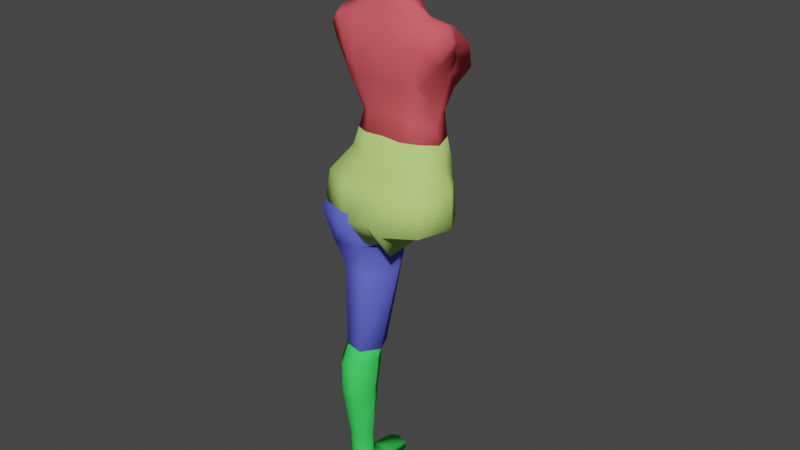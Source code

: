 # Source: human.blend  (saved by Blender 2.90.8; exported with 4.5.12 LTS)
import bpy
from mathutils import Matrix  # noqa: F401  (used for matrix-valued properties, if any)

bpy.ops.wm.read_factory_settings(use_empty=True)
scene = bpy.context.scene
scene.name = 'Scene'

# ---- collections
col_collection = bpy.data.collections.new('Collection'); scene.collection.children.link(col_collection)

# ---- materials (node trees are filled in below, after node groups)
mat_material_003 = bpy.data.materials.new('Material.003')
mat_material_003.alpha_threshold = 0.0
mat_material_003.use_transparent_shadow = False
mat_material_003.diffuse_color = (0.133, 0.1535, 0.8, 1.0)
mat_material_003.roughness = 0.5
mat_material_003.specular_intensity = 0.0
mat_material_003.line_color = (0.0, 0.0, 0.0, 1.0)
mat_material_001 = bpy.data.materials.new('Material.001')
mat_material_001.alpha_threshold = 0.0
mat_material_001.use_transparent_shadow = False
mat_material_001.diffuse_color = (0.8, 0.1074, 0.1301, 1.0)
mat_material_001.roughness = 0.5
mat_material_001.specular_intensity = 0.0
mat_material_001.line_color = (0.0, 0.0, 0.0, 1.0)
mat_material_004 = bpy.data.materials.new('Material.004')
mat_material_004.alpha_threshold = 0.0
mat_material_004.use_transparent_shadow = False
mat_material_004.diffuse_color = (0.0601, 0.8, 0.1203, 1.0)
mat_material_004.roughness = 0.5
mat_material_004.specular_intensity = 0.0
mat_material_004.line_color = (0.0, 0.0, 0.0, 1.0)
mat_material_002 = bpy.data.materials.new('Material.002')
mat_material_002.alpha_threshold = 0.0
mat_material_002.use_transparent_shadow = False
mat_material_002.diffuse_color = (0.5159, 0.8, 0.2073, 1.0)
mat_material_002.roughness = 0.5
mat_material_002.specular_intensity = 0.0
mat_material_002.line_color = (0.0, 0.0, 0.0, 1.0)

# ---- material node trees

# ---- world
world_world = bpy.data.worlds.new('World'); scene.world = world_world
world_world.use_nodes = True; world_world.node_tree.nodes.clear()
_N = world_world.node_tree.nodes; _L = world_world.node_tree.links
n0 = _N.new('ShaderNodeOutputWorld'); n0.name = 'World Output'; n0.location = (300, 300)
n1 = _N.new('ShaderNodeBackground'); n1.name = 'Background'; n1.location = (10, 300)
n1.inputs[0].default_value = (0.05088, 0.05088, 0.05088, 1.0)
_L.new(n1.outputs[0], n0.inputs[0])
n0.is_active_output = True
world_world.color = (0.05088, 0.05088, 0.05088)
world_world.use_sun_shadow = False
world_world.sun_shadow_jitter_overblur = 0.0

# ---- meshes
me_1_upper_leg = bpy.data.meshes.new('1-upper-leg')
me_1_upper_leg.from_pydata([(0.08732, 0.1069, 0.03575), (-0.06691, -0.01439, -0.1109), (-0.04359, -0.006491, 0.0958), (0.1072, 0.07867, 0.0305), (0.05025, 0.003765, 0.1295), (0.1025, 0.01101, 0.1213), (0.1008, -0.01968, -0.105), (-0.04412, 0.09104, -0.08837), (-0.04262, 0.07984, 0.1062), (-0.1119, 0.08343, 0.01762), (0.07446, 0.07851, 0.1126), (0.1041, 0.07097, 0.1059), (0.1009, 0.05853, -0.06126), (-0.1105, -0.0194, 0.004325), (0.06423, 0.468, -0.009066), (0.03629, -0.008093, -0.1517), (0.05558, 0.09065, -0.08513), (0.1016, 0.1934, 0.032), (-0.02061, 0.1801, -0.06546), (-0.026, 0.201, 0.09154), (-0.08995, 0.1849, 0.0219), (0.04931, 0.2052, 0.112), (0.06961, 0.18, -0.08192), (-0.02329, 0.4545, -0.06529), (-0.02843, 0.4803, 0.04505), (-0.06586, 0.4606, -0.01638), (0.02582, 0.4847, 0.06132), (0.04074, 0.4536, -0.08074), (0.002204, 0.5027, -0.02248), (0.002204, 0.5027, -0.02248), (0.002204, 0.5027, -0.02248), (0.002204, 0.5027, -0.02248), (0.002204, 0.5027, -0.02248), (0.002204, 0.5027, -0.02248), (0.09728, -0.1052, -0.09965), (-0.0476, -0.1096, -0.08054), (-0.02902, -0.09907, 0.0909), (0.09786, -0.08041, 0.1276), (0.03954, -0.09366, 0.1177), (-0.06168, -0.1123, 0.009505), (0.03253, -0.1088, -0.1095), (0.1007, -0.09738, 0.01506), (0.02989, -0.1159, 0.006751), (0.11, -0.0004441, 0.0119)], [], [(4, 5, 11, 10), (38, 37, 5, 4), (15, 1, 7, 16), (9, 7, 1, 13), (11, 3, 0, 10), (0, 16, 22, 17), (8, 9, 13, 2), (17, 21, 10, 0), (10, 8, 2, 4), (3, 12, 16, 0), (16, 12, 6, 15), (40, 35, 1, 15), (14, 26, 21, 17), (26, 24, 19, 21), (21, 19, 8, 10), (9, 8, 19, 20), (16, 7, 18, 22), (20, 18, 7, 9), (22, 18, 23, 27), (20, 19, 24, 25), (25, 23, 18, 20), (17, 22, 27, 14), (26, 14, 33, 29), (23, 25, 30, 32), (25, 24, 31, 30), (24, 26, 29, 31), (27, 23, 32, 28), (14, 27, 28, 33), (15, 6, 34, 40), (4, 2, 36, 38), (2, 13, 39, 36), (13, 1, 35, 39), (42, 41, 37, 38), (43, 41, 34, 6), (5, 37, 41, 43), (40, 34, 41, 42), (40, 42, 39, 35), (38, 36, 39, 42), (5, 43, 3, 11), (6, 12, 3, 43)])
me_1_upper_leg.polygons.foreach_set('use_smooth', [True] * 40)
me_1_upper_leg.materials.append(mat_material_003)
me_1_upper_leg.use_remesh_preserve_volume = False
me_1_upper_leg.use_remesh_preserve_attributes = False
me_1_upper_leg.use_mirror_vertex_groups = False
me_1_upper_leg.update()
me_3_torso_high = bpy.data.meshes.new('3-torso-high')
me_3_torso_high.from_pydata([(-0.09848, 0.1433, 0.1125), (-0.07758, 0.05275, 0.3308), (-0.08242, -0.07028, 0.204), (-0.06006, 0.1448, 0.07236), (0.0, 0.1687, 0.08035), (-0.09497, 0.09825, 0.04636), (-0.1168, -0.05342, 0.1714), (-0.1234, 0.08287, 0.1428), (-0.1509, -0.05558, 0.3249), (-0.161, 0.04817, 0.3207), (-0.1154, -0.06225, 0.215), (-0.126, 0.09029, 0.1728), (-0.07302, -0.06483, 0.1636), (-0.1306, -0.06181, 0.2804), (-0.1448, 0.07279, 0.2368), (-0.1349, -0.002656, 0.3452), (-0.115, 0.03971, 0.02385), (-0.09209, -0.01793, 0.0508), (0.0, 0.1948, 0.2487), (0.0, -0.06923, 0.2807), (0.0, 0.2248, 0.1608), (0.0, -0.0707, 0.2039), (0.0, -0.04372, 0.3889), (0.0, 0.06964, 0.3753), (-0.05228, -0.02626, 0.3909), (-0.05264, 0.04945, 0.3794), (0.0, 0.08556, 0.3295), (0.0, -0.06045, 0.3312), (0.0, 0.1709, 0.1147), (0.0, -0.06596, 0.161), (-0.06021, -0.03834, 0.06501), (-0.1095, -0.04519, 0.3331), (-0.1225, 0.1857, 0.1658), (-0.127, 0.1678, 0.2382), (-0.05973, 0.005811, 0.3854), (-0.08532, -0.07272, 0.271), (-0.1773, 0.003275, 0.3335), (-0.1172, 0.007677, 0.1167), (0.0, -0.04112, 0.0701), (0.0, -0.03063, 0.4436), (0.0, 0.07353, 0.4177), (-0.03966, -0.01725, 0.4557), (-0.04638, 0.05566, 0.4332), (0.0, -0.07373, 0.5361), (-0.05552, 0.01338, 0.4531), (-0.1202, -0.04276, 0.169), (-0.1309, 0.05307, 0.1613), (-0.1851, -0.03655, 0.2871), (-0.1898, 0.03076, 0.2839), (-0.1349, -0.04964, 0.2023), (-0.1451, 0.06207, 0.1982), (-0.1607, -0.04774, 0.2493), (-0.1677, 0.05283, 0.2466), (-0.2, -0.0006358, 0.2942), (-0.1236, 0.004331, 0.1415), (0.0, -0.05933, 0.4943), (-0.07285, 0.0525, 0.6094), (-0.05843, -0.02741, 0.4952), (-0.06028, 0.05313, 0.4682), (-0.04775, 0.1026, 0.6129), (-0.06563, 0.01517, 0.4852), (0.0, 0.1203, 0.4204), (-0.02564, 0.1013, 0.4255), (0.0, 0.1269, 0.4374), (-0.03777, 0.1108, 0.4447), (-0.05891, -0.03883, 0.537), (-0.07962, 0.06085, 0.5463), (-0.07783, 0.008158, 0.5509), (0.0, 0.1387, 0.5313), (-0.05247, 0.116, 0.5357), (0.0, -0.02456, 0.6398), (0.0, 0.06669, 0.6489), (-0.04145, -0.003491, 0.6418), (-0.04145, 0.04132, 0.6466), (0.0, 0.02861, 0.6448), (-0.04145, 0.01881, 0.6439), (0.0, 0.08498, 0.643), (-0.04145, 0.07329, 0.6426), (0.0, 0.1204, 0.6192), (0.0, -0.05432, 0.6128), (-0.06179, -0.0257, 0.6152), (-0.06933, 0.01364, 0.6185), (-0.1559, 0.001357, 0.2226), (-0.06711, 0.1428, -0.006873), (-0.1087, 0.1021, -0.01695), (-0.1328, 0.03644, -0.01813), (-0.1075, -0.02397, -0.003888), (-0.06278, -0.04801, -0.0009196), (0.0, -0.04999, 0.003706), (0.0, 0.16, -0.005053), (-0.04376, 0.02733, -0.04942), (0.0, 0.02733, -0.04942)], [], [(83, 3, 4, 89), (14, 11, 50, 52), (13, 8, 47, 51), (31, 8, 13, 35), (51, 49, 10, 13), (21, 2, 12, 29), (84, 5, 3, 83), (85, 16, 5, 84), (25, 23, 26, 1), (24, 22, 39, 41), (14, 33, 32, 11), (24, 34, 15, 31), (9, 36, 15, 1), (34, 24, 41, 44), (37, 6, 45, 54), (53, 47, 8, 36), (11, 7, 46, 50), (86, 17, 16, 85), (87, 30, 17, 86), (35, 13, 10, 2), (32, 20, 28, 0), (33, 18, 20, 32), (88, 38, 30, 87), (31, 27, 22, 24), (19, 35, 2, 21), (36, 8, 31, 15), (34, 25, 1, 15), (2, 10, 6, 12), (38, 29, 12, 30), (30, 12, 6, 17), (27, 31, 35, 19), (17, 6, 37, 16), (11, 32, 0, 7), (16, 37, 7, 5), (1, 26, 18, 33), (9, 1, 33, 14), (5, 7, 0, 3), (44, 41, 57, 60), (60, 58, 42, 44), (42, 40, 23, 25), (44, 42, 25, 34), (3, 0, 28, 4), (52, 48, 9, 14), (36, 9, 48, 53), (49, 45, 6, 10), (54, 46, 7, 37), (67, 66, 58, 60), (64, 58, 66, 69), (41, 39, 55, 57), (69, 68, 63, 64), (64, 63, 61, 62), (64, 62, 42, 58), (62, 61, 40, 42), (81, 56, 66, 67), (80, 79, 70, 72), (59, 56, 73, 77), (60, 57, 65, 67), (57, 55, 43, 65), (75, 72, 70, 74), (73, 75, 74, 71), (73, 71, 76, 77), (59, 78, 68, 69), (81, 80, 72, 75), (75, 73, 56, 81), (65, 43, 79, 80), (69, 66, 56, 59), (77, 76, 78, 59), (67, 65, 80, 81), (46, 54, 82), (52, 50, 82), (51, 47, 82), (53, 48, 82), (47, 53, 82), (48, 52, 82), (45, 49, 82), (54, 45, 82), (49, 51, 82), (50, 46, 82), (87, 86, 90), (84, 83, 90), (86, 85, 90), (88, 87, 90, 91), (83, 89, 91, 90), (85, 84, 90)])
me_3_torso_high.polygons.foreach_set('use_smooth', [True] * 84)
me_3_torso_high.materials.append(mat_material_001)
me_3_torso_high.use_remesh_preserve_volume = False
me_3_torso_high.use_remesh_preserve_attributes = False
me_3_torso_high.use_mirror_vertex_groups = False
me_3_torso_high.update()
me_2_leg = bpy.data.meshes.new('2-leg')
me_2_leg.from_pydata([(0.05817, 0.003576, -0.003378), (-0.02426, -0.009185, -0.05633), (-0.02431, 0.01698, 0.03999), (-0.06436, -0.003379, -0.01027), (0.01898, 0.02059, 0.05435), (0.03604, -0.01005, -0.07088), (0.05659, 0.04174, -0.01922), (-0.02691, 0.02881, -0.07285), (-0.03181, 0.04974, 0.02488), (-0.06752, 0.0347, -0.0262), (0.01994, 0.05396, 0.04041), (0.03418, 0.02794, -0.08759), (0.06039, 0.08197, -0.03023), (-0.03064, 0.06787, -0.08871), (-0.03599, 0.09133, 0.01961), (-0.07493, 0.07428, -0.03784), (0.02044, 0.09593, 0.03654), (0.03596, 0.06692, -0.1048), (0.05199, 0.1569, -0.03313), (-0.02843, 0.1486, -0.09098), (-0.03315, 0.1615, 0.00971), (-0.06755, 0.1507, -0.04103), (0.0167, 0.1644, 0.02648), (0.03041, 0.1489, -0.1067), (0.05294, 0.1864, -0.0326), (-0.03028, 0.1749, -0.08638), (-0.03517, 0.1933, 0.007289), (-0.07076, 0.1795, -0.03974), (0.01642, 0.1971, 0.02287), (0.0306, 0.1744, -0.1011), (0.02658, 0.4678, -0.01155), (-0.02685, 0.4541, -0.04796), (-0.03799, 0.4285, 0.01171), (-0.05469, 0.475, -0.0268), (-0.007746, 0.4289, 0.02734), (0.01254, 0.4556, -0.05025), (0.03349, 0.5408, -0.03268), (-0.02339, 0.5137, -0.06667), (-0.03918, 0.5407, 0.02233), (-0.04895, 0.5408, -0.05278), (-0.008464, 0.5407, 0.03822), (0.01661, 0.5153, -0.06899), (-0.02903, 0.3399, -0.05525), (-0.05912, 0.3398, -0.02576), (0.01623, 0.3406, -0.06449), (0.03284, 0.3443, -0.02086), (-0.03266, 0.3465, 0.004555), (0.005686, 0.3481, 0.01455), (0.01076, 0.4873, 0.07833), (-0.04616, 0.4712, 0.0682), (-0.06546, 0.5052, 0.05568), (-0.01415, 0.4715, 0.07389), (0.01228, 0.5407, 0.07862), (-0.04549, 0.5407, 0.06834), (-0.06513, 0.5407, 0.06485), (-0.01298, 0.5407, 0.07413), (-0.001953, 0.5167, 0.1878), (-0.07047, 0.5167, 0.1888), (-0.09081, 0.5355, 0.1514), (-0.04113, 0.5126, 0.1978), (-0.0007247, 0.5407, 0.1881), (-0.07025, 0.5407, 0.1888), (-0.09099, 0.5407, 0.1514), (-0.04032, 0.5407, 0.198), (-0.000253, -0.02288, 0.003706), (-0.000253, -0.02288, 0.003706), (-0.000253, -0.02288, 0.003706), (-0.000253, -0.02288, 0.003706), (-0.000253, -0.02288, 0.003706), (-0.000253, -0.02288, 0.003706)], [], [(9, 7, 1, 3), (3, 2, 8, 9), (11, 7, 13, 17), (12, 16, 10, 6), (0, 5, 11, 6), (10, 8, 2, 4), (6, 10, 4, 0), (5, 1, 7, 11), (21, 19, 13, 15), (15, 14, 20, 21), (9, 8, 14, 15), (15, 13, 7, 9), (6, 11, 17, 12), (16, 14, 8, 10), (23, 19, 25, 29), (24, 28, 22, 18), (12, 17, 23, 18), (22, 20, 14, 16), (18, 22, 16, 12), (17, 13, 19, 23), (45, 44, 35, 30), (43, 42, 25, 27), (21, 20, 26, 27), (27, 25, 19, 21), (18, 23, 29, 24), (28, 26, 20, 22), (35, 31, 37, 41), (40, 38, 53, 55), (47, 46, 26, 28), (45, 47, 28, 24), (44, 42, 31, 35), (43, 46, 32, 33), (40, 36, 39, 38), (36, 41, 37, 39), (48, 51, 34, 30), (39, 37, 31, 33), (30, 35, 41, 36), (30, 36, 52, 48), (24, 29, 44, 45), (33, 31, 42, 43), (34, 32, 46, 47), (30, 34, 47, 45), (29, 25, 42, 44), (27, 26, 46, 43), (54, 50, 58, 62), (55, 53, 61, 63), (59, 57, 49, 51), (33, 32, 49, 50), (36, 40, 55, 52), (39, 33, 50, 54), (51, 49, 32, 34), (54, 53, 38, 39), (60, 63, 59, 56), (58, 57, 61, 62), (63, 61, 57, 59), (56, 59, 51, 48), (52, 55, 63, 60), (50, 49, 57, 58), (62, 61, 53, 54), (48, 52, 60, 56), (2, 3, 66, 67), (4, 2, 67, 65), (1, 5, 64, 68), (5, 0, 69, 64), (0, 4, 65, 69), (3, 1, 68, 66)])
me_2_leg.polygons.foreach_set('use_smooth', [True] * 66)
me_2_leg.materials.append(mat_material_004)
me_2_leg.use_remesh_preserve_volume = False
me_2_leg.use_remesh_preserve_attributes = False
me_2_leg.use_mirror_vertex_groups = False
me_2_leg.update()
me_0_torso_low = bpy.data.meshes.new('0-torso-low')
me_0_torso_low.from_pydata([(-0.1229, -0.03001, 0.2014), (-0.1224, 0.106, 0.1797), (-0.06536, -0.05768, 0.1932), (-0.01852, 0.06115, -0.103), (-0.07417, 0.1408, 0.1739), (-4.933e-08, 0.1514, 0.1695), (1.918e-08, -0.05885, 0.1973), (-0.1722, -0.1042, 0.02208), (-0.1508, 0.09218, 0.01404), (-2.206e-08, 0.0677, -0.1056), (-0.06095, 0.1226, -0.002661), (-4.591e-08, 0.1409, -0.02614), (4.168e-08, -0.1279, 0.02221), (-0.03331, 0.1111, -0.07556), (-3.734e-08, 0.1146, -0.07521), (2.09e-08, -0.06414, -0.06228), (-0.206, 0.00283, 0.02313), (-0.1506, 0.03316, 0.1999), (-0.07395, -0.14, 0.009376), (-0.04934, -0.07778, -0.08355), (3.881e-08, -0.1191, 0.125), (-0.1663, -0.08491, 0.1304), (-0.1381, 0.09934, 0.1176), (-5.082e-08, 0.156, 0.09711), (-0.07282, 0.1383, 0.1059), (-0.1935, 0.01348, 0.1291), (-0.0763, -0.1308, 0.1231), (-0.07176, -0.006223, -0.002665), (-0.06711, 0.1428, 0.2531), (-0.1087, 0.1021, 0.243), (-0.1328, 0.03644, 0.2419), (-0.1075, -0.02397, 0.2561), (-0.06278, -0.04801, 0.2591), (0.0, -0.04999, 0.2637), (0.0, 0.16, 0.2549), (0.0, 0.04406, 0.2521)], [], [(25, 21, 0, 17), (10, 11, 14, 13), (24, 23, 11, 10), (14, 9, 3, 13), (22, 25, 17, 1), (24, 22, 1, 4), (9, 15, 19, 3), (19, 15, 12, 18), (26, 21, 7, 18), (26, 20, 6, 2), (18, 12, 20, 26), (2, 0, 21, 26), (10, 8, 22, 24), (8, 16, 25, 22), (4, 5, 23, 24), (16, 7, 21, 25), (16, 8, 10, 27), (7, 16, 27, 18), (10, 13, 3, 27), (19, 18, 27, 3), (6, 33, 32, 2), (2, 32, 31, 0), (0, 31, 30, 17), (17, 30, 29, 1), (1, 29, 28, 4), (4, 28, 34, 5), (34, 28, 35), (29, 30, 35), (31, 32, 35), (28, 29, 35), (30, 31, 35), (32, 33, 35)])
me_0_torso_low.polygons.foreach_set('use_smooth', [True] * 32)
me_0_torso_low.materials.append(mat_material_002)
me_0_torso_low.use_remesh_preserve_volume = False
me_0_torso_low.use_remesh_preserve_attributes = False
me_0_torso_low.use_mirror_vertex_groups = False
me_0_torso_low.update()

# ---- objects
ob_1_upper_leg = bpy.data.objects.new('1-upper-leg', me_1_upper_leg)
ob_3_torso_high = bpy.data.objects.new('3-torso-high', me_3_torso_high)
ob_2_leg = bpy.data.objects.new('2-leg', me_2_leg)
ob_0_torso_low = bpy.data.objects.new('0-torso-low', me_0_torso_low)

# ---- transforms, parenting, visibility, modifiers, constraints
ob_1_upper_leg.location = (-0.11, -9.617e-09, 1.001)
ob_1_upper_leg.rotation_euler = (-1.571, 2.22e-16, -2.22e-16)
ob_1_upper_leg.lineart.crease_threshold = 0.0
ob_3_torso_high.location = (0.0, 0.0, 1.261)
ob_3_torso_high.lineart.crease_threshold = 0.0
_m = ob_3_torso_high.modifiers.new('Mirror', 'MIRROR')
_m.use_clip = True
ob_2_leg.location = (-0.1071, 0.0001867, 0.5408)
ob_2_leg.rotation_euler = (-1.571, 2.22e-16, -2.22e-16)
ob_2_leg.lineart.crease_threshold = 0.0
ob_0_torso_low.location = (0.0, 0.0, 1.001)
ob_0_torso_low.lineart.crease_threshold = 0.0
_m = ob_0_torso_low.modifiers.new('Mirror', 'MIRROR')
_m.use_clip = True

# ---- collection membership
col_collection.objects.link(ob_1_upper_leg)
col_collection.objects.link(ob_3_torso_high)
col_collection.objects.link(ob_2_leg)
col_collection.objects.link(ob_0_torso_low)

# ---- scene / render settings (as saved in the file)
scene.frame_start = 1; scene.frame_end = 250; scene.frame_set(0)
scene.render.engine = 'BLENDER_EEVEE_NEXT'
scene.cycles.use_denoising = False
scene.cycles.samples = 128
scene.cycles.sampling_pattern = 'TABULATED_SOBOL'
scene.cycles.use_adaptive_sampling = False
scene.cycles.use_light_tree = False
scene.view_settings.view_transform = 'Filmic'
bpy.context.view_layer.update()

# ---- added for rendering (the .blend has no active camera and no usable light): camera, sun
cam_auto = bpy.data.cameras.new('AutoCamera')
cam_auto.lens = 50.0
cam_auto.sensor_width = 36.0
cam_auto.clip_end = 1000.0
ob_auto_camera = bpy.data.objects.new('AutoCamera', cam_auto)
scene.collection.objects.link(ob_auto_camera)
ob_auto_camera.location = (1.8357, -2.17589, 2.42972)
ob_auto_camera.rotation_euler = (1.09748, -7.21219e-08, 0.694738)
scene.camera = ob_auto_camera
light_auto_sun = bpy.data.lights.new('AutoSun', 'SUN')
light_auto_sun.energy = 3.0
light_auto_sun.angle = 0.0523599
ob_auto_sun = bpy.data.objects.new('AutoSun', light_auto_sun)
scene.collection.objects.link(ob_auto_sun)
ob_auto_sun.rotation_euler = (0.872665, 0.174533, 0.523599)
bpy.context.view_layer.update()
